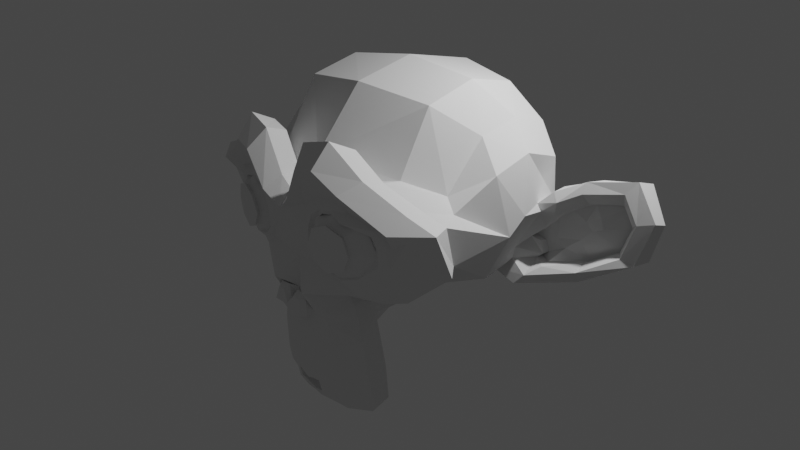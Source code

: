 # Source: untitled.blend  (saved by Blender 2.93.21; exported with 4.5.12 LTS)
import bpy
from mathutils import Matrix  # noqa: F401  (used for matrix-valued properties, if any)

bpy.ops.wm.read_factory_settings(use_empty=True)
scene = bpy.context.scene
scene.name = 'Scene'

# ---- collections
col_collection = bpy.data.collections.new('Collection'); scene.collection.children.link(col_collection)

# ---- world
world_world = bpy.data.worlds.new('World'); scene.world = world_world
world_world.use_nodes = True; world_world.node_tree.nodes.clear()
_N = world_world.node_tree.nodes; _L = world_world.node_tree.links
n0 = _N.new('ShaderNodeOutputWorld'); n0.name = 'World Output'; n0.location = (300, 300)
n1 = _N.new('ShaderNodeBackground'); n1.name = 'Background'; n1.location = (10, 300)
n1.inputs[0].default_value = (0.05088, 0.05088, 0.05088, 1.0)
_L.new(n1.outputs[0], n0.inputs[0])
n0.is_active_output = True
world_world.color = (0.05088, 0.05088, 0.05088)
world_world.use_sun_shadow = False
world_world.sun_shadow_jitter_overblur = 0.0

# ---- cameras
cam_camera = bpy.data.cameras.new('Camera')
cam_camera.sensor_fit = 'VERTICAL'
cam_camera.clip_end = 100.0
cam_camera.sensor_width = 64.0
cam_camera.sensor_height = 36.0
cam_camera.ortho_scale = 7.314

# ---- lights
light_light = bpy.data.lights.new('Light', 'POINT')
light_light.transmission_factor = 0.0
light_light.energy = 1000.0
light_light.shadow_soft_size = 0.1
light_light.shadow_maximum_resolution = 0.006
light_light.use_absolute_resolution = True

# ---- meshes
me_silhouette_001 = bpy.data.meshes.new('silhouette.001')
me_silhouette_001.from_pydata([(-0.4006, 0.392, 0.8099), (0.2497, -0.2563, -1.036)], [], [])
_uv = me_silhouette_001.uv_layers.new(name='UVMap')
_uv.uv.foreach_set('vector', [])
me_silhouette_001.use_remesh_fix_poles = True
me_silhouette_001.use_remesh_preserve_attributes = False
me_silhouette_001.update()
me_suzanne = bpy.data.meshes.new('Suzanne')
me_suzanne.from_pydata([(0.4375, -0.7656, 0.1641), (-0.4375, -0.7656, 0.1641), (0.5, -0.6875, 0.09375), (-0.5, -0.6875, 0.09375), (0.5469, -0.5781, 0.05469), (-0.5469, -0.5781, 0.05469), (0.3516, -0.6172, -0.02344), (-0.3516, -0.6172, -0.02344), (0.3516, -0.7188, 0.03125), (-0.3516, -0.7188, 0.03125), (0.3516, -0.7812, 0.1328), (-0.3516, -0.7812, 0.1328), (0.2734, -0.7969, 0.1641), (-0.2734, -0.7969, 0.1641), (0.2031, -0.7422, 0.09375), (-0.2031, -0.7422, 0.09375), (0.1562, -0.6484, 0.05469), (-0.1562, -0.6484, 0.05469), (0.07812, -0.6562, 0.2422), (-0.07812, -0.6562, 0.2422), (0.1406, -0.7422, 0.2422), (-0.1406, -0.7422, 0.2422), (0.2422, -0.7969, 0.2422), (-0.2422, -0.7969, 0.2422), (0.2734, -0.7969, 0.3281), (-0.2734, -0.7969, 0.3281), (0.2031, -0.7422, 0.3906), (-0.2031, -0.7422, 0.3906), (0.1562, -0.6484, 0.4375), (-0.1562, -0.6484, 0.4375), (0.3516, -0.6172, 0.5156), (-0.3516, -0.6172, 0.5156), (0.3516, -0.7188, 0.4531), (-0.3516, -0.7188, 0.4531), (0.3516, -0.7812, 0.3594), (-0.3516, -0.7812, 0.3594), (0.4375, -0.7656, 0.3281), (-0.4375, -0.7656, 0.3281), (0.5, -0.6875, 0.3906), (-0.5, -0.6875, 0.3906), (0.5469, -0.5781, 0.4375), (-0.5469, -0.5781, 0.4375), (0.625, -0.5625, 0.2422), (-0.625, -0.5625, 0.2422), (0.5625, -0.6719, 0.2422), (-0.5625, -0.6719, 0.2422), (0.4688, -0.7578, 0.2422), (-0.4688, -0.7578, 0.2422), (0.4766, -0.7734, 0.2422), (-0.4766, -0.7734, 0.2422), (0.4453, -0.7812, 0.3359), (-0.4453, -0.7812, 0.3359), (0.3516, -0.8047, 0.375), (-0.3516, -0.8047, 0.375), (0.2656, -0.8203, 0.3359), (-0.2656, -0.8203, 0.3359), (0.2266, -0.8203, 0.2422), (-0.2266, -0.8203, 0.2422), (0.2656, -0.8203, 0.1562), (-0.2656, -0.8203, 0.1562), (0.3516, -0.8281, 0.2422), (-0.3516, -0.8281, 0.2422), (0.3516, -0.8047, 0.1172), (-0.3516, -0.8047, 0.1172), (0.4453, -0.7812, 0.1562), (-0.4453, -0.7812, 0.1562), (0.0, -0.7422, 0.4297), (0.0, -0.8203, 0.3516), (0.0, -0.7344, -0.6797), (0.0, -0.7812, -0.3203), (0.0, -0.7969, -0.1875), (0.0, -0.7188, -0.7734), (0.0, -0.6016, 0.4062), (0.0, -0.5703, 0.5703), (0.0, 0.5469, 0.8984), (0.0, 0.8516, 0.5625), (0.0, 0.8281, 0.07031), (0.0, 0.3516, -0.3828), (0.2031, -0.5625, -0.1875), (-0.2031, -0.5625, -0.1875), (0.3125, -0.5703, -0.4375), (-0.3125, -0.5703, -0.4375), (0.3516, -0.5703, -0.6953), (-0.3516, -0.5703, -0.6953), (0.3672, -0.5312, -0.8906), (-0.3672, -0.5312, -0.8906), (0.3281, -0.5234, -0.9453), (-0.3281, -0.5234, -0.9453), (0.1797, -0.5547, -0.9688), (-0.1797, -0.5547, -0.9688), (0.0, -0.5781, -0.9844), (0.4375, -0.5312, -0.1406), (-0.4375, -0.5312, -0.1406), (0.6328, -0.5391, -0.03906), (-0.6328, -0.5391, -0.03906), (0.8281, -0.4453, 0.1484), (-0.8281, -0.4453, 0.1484), (0.8594, -0.5938, 0.4297), (-0.8594, -0.5938, 0.4297), (0.7109, -0.625, 0.4844), (-0.7109, -0.625, 0.4844), (0.4922, -0.6875, 0.6016), (-0.4922, -0.6875, 0.6016), (0.3203, -0.7344, 0.7578), (-0.3203, -0.7344, 0.7578), (0.1562, -0.7578, 0.7188), (-0.1562, -0.7578, 0.7188), (0.0625, -0.75, 0.4922), (-0.0625, -0.75, 0.4922), (0.1641, -0.7734, 0.4141), (-0.1641, -0.7734, 0.4141), (0.125, -0.7656, 0.3047), (-0.125, -0.7656, 0.3047), (0.2031, -0.7422, 0.09375), (-0.2031, -0.7422, 0.09375), (0.375, -0.7031, 0.01562), (-0.375, -0.7031, 0.01562), (0.4922, -0.6719, 0.0625), (-0.4922, -0.6719, 0.0625), (0.625, -0.6484, 0.1875), (-0.625, -0.6484, 0.1875), (0.6406, -0.6484, 0.2969), (-0.6406, -0.6484, 0.2969), (0.6016, -0.6641, 0.375), (-0.6016, -0.6641, 0.375), (0.4297, -0.7188, 0.4375), (-0.4297, -0.7188, 0.4375), (0.25, -0.7578, 0.4688), (-0.25, -0.7578, 0.4688), (0.0, -0.7344, -0.7656), (0.1094, -0.7344, -0.7188), (-0.1094, -0.7344, -0.7188), (0.1172, -0.7109, -0.8359), (-0.1172, -0.7109, -0.8359), (0.0625, -0.6953, -0.8828), (-0.0625, -0.6953, -0.8828), (0.0, -0.6875, -0.8906), (0.0, -0.75, -0.1953), (0.0, -0.7422, -0.1406), (0.1016, -0.7422, -0.1484), (-0.1016, -0.7422, -0.1484), (0.125, -0.75, -0.2266), (-0.125, -0.75, -0.2266), (0.08594, -0.7422, -0.2891), (-0.08594, -0.7422, -0.2891), (0.3984, -0.6719, -0.04688), (-0.3984, -0.6719, -0.04688), (0.6172, -0.625, 0.05469), (-0.6172, -0.625, 0.05469), (0.7266, -0.6016, 0.2031), (-0.7266, -0.6016, 0.2031), (0.7422, -0.6562, 0.375), (-0.7422, -0.6562, 0.375), (0.6875, -0.7266, 0.4141), (-0.6875, -0.7266, 0.4141), (0.4375, -0.7969, 0.5469), (-0.4375, -0.7969, 0.5469), (0.3125, -0.8359, 0.6406), (-0.3125, -0.8359, 0.6406), (0.2031, -0.8516, 0.6172), (-0.2031, -0.8516, 0.6172), (0.1016, -0.8438, 0.4297), (-0.1016, -0.8438, 0.4297), (0.125, -0.8125, -0.1016), (-0.125, -0.8125, -0.1016), (0.2109, -0.7109, -0.4453), (-0.2109, -0.7109, -0.4453), (0.25, -0.6875, -0.7031), (-0.25, -0.6875, -0.7031), (0.2656, -0.6641, -0.8203), (-0.2656, -0.6641, -0.8203), (0.2344, -0.6328, -0.9141), (-0.2344, -0.6328, -0.9141), (0.1641, -0.6328, -0.9297), (-0.1641, -0.6328, -0.9297), (0.0, -0.6406, -0.9453), (0.0, -0.7266, 0.04688), (0.0, -0.7656, 0.2109), (0.3281, -0.7422, 0.4766), (-0.3281, -0.7422, 0.4766), (0.1641, -0.75, 0.1406), (-0.1641, -0.75, 0.1406), (0.1328, -0.7578, 0.2109), (-0.1328, -0.7578, 0.2109), (0.1172, -0.7344, -0.6875), (-0.1172, -0.7344, -0.6875), (0.07812, -0.75, -0.4453), (-0.07812, -0.75, -0.4453), (0.0, -0.75, -0.4453), (0.0, -0.7422, -0.3281), (0.09375, -0.7812, -0.2734), (-0.09375, -0.7812, -0.2734), (0.1328, -0.7969, -0.2266), (-0.1328, -0.7969, -0.2266), (0.1094, -0.7812, -0.1328), (-0.1094, -0.7812, -0.1328), (0.03906, -0.7812, -0.125), (-0.03906, -0.7812, -0.125), (0.0, -0.8281, -0.2031), (0.04688, -0.8125, -0.1484), (-0.04688, -0.8125, -0.1484), (0.09375, -0.8125, -0.1562), (-0.09375, -0.8125, -0.1562), (0.1094, -0.8281, -0.2266), (-0.1094, -0.8281, -0.2266), (0.07812, -0.8047, -0.25), (-0.07812, -0.8047, -0.25), (0.0, -0.8047, -0.2891), (0.2578, -0.5547, -0.3125), (-0.2578, -0.5547, -0.3125), (0.1641, -0.7109, -0.2422), (-0.1641, -0.7109, -0.2422), (0.1797, -0.7109, -0.3125), (-0.1797, -0.7109, -0.3125), (0.2344, -0.5547, -0.25), (-0.2344, -0.5547, -0.25), (0.0, -0.6875, -0.875), (0.04688, -0.6875, -0.8672), (-0.04688, -0.6875, -0.8672), (0.09375, -0.7109, -0.8203), (-0.09375, -0.7109, -0.8203), (0.09375, -0.7266, -0.7422), (-0.09375, -0.7266, -0.7422), (0.0, -0.6562, -0.7812), (0.09375, -0.6641, -0.75), (-0.09375, -0.6641, -0.75), (0.09375, -0.6406, -0.8125), (-0.09375, -0.6406, -0.8125), (0.04688, -0.6328, -0.8516), (-0.04688, -0.6328, -0.8516), (0.0, -0.6328, -0.8594), (0.1719, -0.7812, 0.2188), (-0.1719, -0.7812, 0.2188), (0.1875, -0.7734, 0.1562), (-0.1875, -0.7734, 0.1562), (0.3359, -0.7578, 0.4297), (-0.3359, -0.7578, 0.4297), (0.2734, -0.7734, 0.4219), (-0.2734, -0.7734, 0.4219), (0.4219, -0.7734, 0.3984), (-0.4219, -0.7734, 0.3984), (0.5625, -0.6953, 0.3516), (-0.5625, -0.6953, 0.3516), (0.5859, -0.6875, 0.2891), (-0.5859, -0.6875, 0.2891), (0.5781, -0.6797, 0.1953), (-0.5781, -0.6797, 0.1953), (0.4766, -0.7188, 0.1016), (-0.4766, -0.7188, 0.1016), (0.375, -0.7422, 0.0625), (-0.375, -0.7422, 0.0625), (0.2266, -0.7812, 0.1094), (-0.2266, -0.7812, 0.1094), (0.1797, -0.7812, 0.2969), (-0.1797, -0.7812, 0.2969), (0.2109, -0.7812, 0.375), (-0.2109, -0.7812, 0.375), (0.2344, -0.7578, 0.3594), (-0.2344, -0.7578, 0.3594), (0.1953, -0.7578, 0.2969), (-0.1953, -0.7578, 0.2969), (0.2422, -0.7578, 0.125), (-0.2422, -0.7578, 0.125), (0.375, -0.7266, 0.08594), (-0.375, -0.7266, 0.08594), (0.4609, -0.7031, 0.1172), (-0.4609, -0.7031, 0.1172), (0.5469, -0.6719, 0.2109), (-0.5469, -0.6719, 0.2109), (0.5547, -0.6719, 0.2812), (-0.5547, -0.6719, 0.2812), (0.5312, -0.6797, 0.3359), (-0.5312, -0.6797, 0.3359), (0.4141, -0.75, 0.3906), (-0.4141, -0.75, 0.3906), (0.2812, -0.7656, 0.3984), (-0.2812, -0.7656, 0.3984), (0.3359, -0.75, 0.4062), (-0.3359, -0.75, 0.4062), (0.2031, -0.75, 0.1719), (-0.2031, -0.75, 0.1719), (0.1953, -0.75, 0.2266), (-0.1953, -0.75, 0.2266), (0.1094, -0.6094, 0.4609), (-0.1094, -0.6094, 0.4609), (0.1953, -0.6172, 0.6641), (-0.1953, -0.6172, 0.6641), (0.3359, -0.5938, 0.6875), (-0.3359, -0.5938, 0.6875), (0.4844, -0.5547, 0.5547), (-0.4844, -0.5547, 0.5547), (0.6797, -0.4922, 0.4531), (-0.6797, -0.4922, 0.4531), (0.7969, -0.4609, 0.4062), (-0.7969, -0.4609, 0.4062), (0.7734, -0.375, 0.1641), (-0.7734, -0.375, 0.1641), (0.6016, -0.4141, 0.0), (-0.6016, -0.4141, 0.0), (0.4375, -0.4688, -0.09375), (-0.4375, -0.4688, -0.09375), (0.0, -0.2891, 0.8984), (0.0, 0.07812, 0.9844), (0.0, 0.6719, -0.1953), (0.0, -0.1875, -0.4609), (0.0, -0.4609, -0.9766), (0.0, -0.3438, -0.8047), (0.0, -0.3203, -0.5703), (0.0, -0.2812, -0.4844), (0.8516, -0.05469, 0.2344), (-0.8516, -0.05469, 0.2344), (0.8594, 0.04688, 0.3203), (-0.8594, 0.04688, 0.3203), (0.7734, 0.4375, 0.2656), (-0.7734, 0.4375, 0.2656), (0.4609, 0.7031, 0.4375), (-0.4609, 0.7031, 0.4375), (0.7344, -0.07031, -0.04688), (-0.7344, -0.07031, -0.04688), (0.5938, 0.1641, -0.125), (-0.5938, 0.1641, -0.125), (0.6406, 0.4297, -0.007812), (-0.6406, 0.4297, -0.007812), (0.3359, 0.6641, 0.05469), (-0.3359, 0.6641, 0.05469), (0.2344, -0.4062, -0.3516), (-0.2344, -0.4062, -0.3516), (0.1797, -0.2578, -0.4141), (-0.1797, -0.2578, -0.4141), (0.2891, -0.3828, -0.7109), (-0.2891, -0.3828, -0.7109), (0.25, -0.3906, -0.5), (-0.25, -0.3906, -0.5), (0.3281, -0.3984, -0.9141), (-0.3281, -0.3984, -0.9141), (0.1406, -0.3672, -0.7578), (-0.1406, -0.3672, -0.7578), (0.125, -0.3594, -0.5391), (-0.125, -0.3594, -0.5391), (0.1641, -0.4375, -0.9453), (-0.1641, -0.4375, -0.9453), (0.2188, -0.4297, -0.2812), (-0.2188, -0.4297, -0.2812), (0.2109, -0.4688, -0.2266), (-0.2109, -0.4688, -0.2266), (0.2031, -0.5, -0.1719), (-0.2031, -0.5, -0.1719), (0.2109, -0.1641, -0.3906), (-0.2109, -0.1641, -0.3906), (0.2969, 0.2656, -0.3125), (-0.2969, 0.2656, -0.3125), (0.3438, 0.5391, -0.1484), (-0.3438, 0.5391, -0.1484), (0.4531, 0.3828, 0.8672), (-0.4531, 0.3828, 0.8672), (0.4531, 0.07031, 0.9297), (-0.4531, 0.07031, 0.9297), (0.4531, -0.2344, 0.8516), (-0.4531, -0.2344, 0.8516), (0.4609, -0.4297, 0.5234), (-0.4609, -0.4297, 0.5234), (0.7266, -0.3359, 0.4062), (-0.7266, -0.3359, 0.4062), (0.6328, -0.2812, 0.4531), (-0.6328, -0.2812, 0.4531), (0.6406, -0.05469, 0.7031), (-0.6406, -0.05469, 0.7031), (0.7969, -0.125, 0.5625), (-0.7969, -0.125, 0.5625), (0.7969, 0.1172, 0.6172), (-0.7969, 0.1172, 0.6172), (0.6406, 0.1953, 0.75), (-0.6406, 0.1953, 0.75), (0.6406, 0.4453, 0.6797), (-0.6406, 0.4453, 0.6797), (0.7969, 0.3594, 0.5391), (-0.7969, 0.3594, 0.5391), (0.6172, 0.5859, 0.3281), (-0.6172, 0.5859, 0.3281), (0.4844, 0.5469, 0.02344), (-0.4844, 0.5469, 0.02344), (0.8203, 0.2031, 0.3281), (-0.8203, 0.2031, 0.3281), (0.4062, -0.1484, -0.1719), (-0.4062, -0.1484, -0.1719), (0.4297, 0.2109, -0.1953), (-0.4297, 0.2109, -0.1953), (0.8906, 0.2344, 0.4062), (-0.8906, 0.2344, 0.4062), (0.7734, 0.125, -0.1406), (-0.7734, 0.125, -0.1406), (1.039, 0.3281, -0.1016), (-1.039, 0.3281, -0.1016), (1.281, 0.4297, 0.05469), (-1.281, 0.4297, 0.05469), (1.352, 0.4219, 0.3203), (-1.352, 0.4219, 0.3203), (1.234, 0.4219, 0.5078), (-1.234, 0.4219, 0.5078), (1.023, 0.3125, 0.4766), (-1.023, 0.3125, 0.4766), (1.016, 0.2891, 0.4141), (-1.016, 0.2891, 0.4141), (1.188, 0.3906, 0.4375), (-1.188, 0.3906, 0.4375), (1.266, 0.4062, 0.2891), (-1.266, 0.4062, 0.2891), (1.211, 0.4062, 0.07812), (-1.211, 0.4062, 0.07812), (1.031, 0.3047, -0.03906), (-1.031, 0.3047, -0.03906), (0.8281, 0.1328, -0.07031), (-0.8281, 0.1328, -0.07031), (0.9219, 0.2188, 0.3594), (-0.9219, 0.2188, 0.3594), (0.9453, 0.2891, 0.3047), (-0.9453, 0.2891, 0.3047), (0.8828, 0.2109, -0.02344), (-0.8828, 0.2109, -0.02344), (1.039, 0.3672, 0.0), (-1.039, 0.3672, 0.0), (1.188, 0.4453, 0.09375), (-1.188, 0.4453, 0.09375), (1.234, 0.4453, 0.25), (-1.234, 0.4453, 0.25), (1.172, 0.4375, 0.3594), (-1.172, 0.4375, 0.3594), (1.023, 0.3594, 0.3438), (-1.023, 0.3594, 0.3438), (0.8438, 0.2109, 0.2891), (-0.8438, 0.2109, 0.2891), (0.8359, 0.2734, 0.1719), (-0.8359, 0.2734, 0.1719), (0.7578, 0.2734, 0.09375), (-0.7578, 0.2734, 0.09375), (0.8203, 0.2734, 0.08594), (-0.8203, 0.2734, 0.08594), (0.8438, 0.2734, 0.01562), (-0.8438, 0.2734, 0.01562), (0.8125, 0.2734, -0.01562), (-0.8125, 0.2734, -0.01562), (0.7266, 0.07031, 0.0), (-0.7266, 0.07031, 0.0), (0.7188, 0.1719, -0.02344), (-0.7188, 0.1719, -0.02344), (0.7188, 0.1875, 0.03906), (-0.7188, 0.1875, 0.03906), (0.7969, 0.2109, 0.2031), (-0.7969, 0.2109, 0.2031), (0.8906, 0.2656, 0.2422), (-0.8906, 0.2656, 0.2422), (0.8906, 0.3203, 0.2344), (-0.8906, 0.3203, 0.2344), (0.8125, 0.3203, -0.01562), (-0.8125, 0.3203, -0.01562), (0.8516, 0.3203, 0.01562), (-0.8516, 0.3203, 0.01562), (0.8281, 0.3203, 0.07812), (-0.8281, 0.3203, 0.07812), (0.7656, 0.3203, 0.09375), (-0.7656, 0.3203, 0.09375), (0.8438, 0.3203, 0.1719), (-0.8438, 0.3203, 0.1719), (1.039, 0.4141, 0.3281), (-1.039, 0.4141, 0.3281), (1.188, 0.4844, 0.3438), (-1.188, 0.4844, 0.3438), (1.258, 0.4922, 0.2422), (-1.258, 0.4922, 0.2422), (1.211, 0.4844, 0.08594), (-1.211, 0.4844, 0.08594), (1.047, 0.4219, 0.0), (-1.047, 0.4219, 0.0), (0.8828, 0.2656, -0.01562), (-0.8828, 0.2656, -0.01562), (0.9531, 0.3438, 0.2891), (-0.9531, 0.3438, 0.2891), (0.8906, 0.3281, 0.1094), (-0.8906, 0.3281, 0.1094), (0.9375, 0.3359, 0.0625), (-0.9375, 0.3359, 0.0625), (1.0, 0.3672, 0.125), (-1.0, 0.3672, 0.125), (0.9609, 0.3516, 0.1719), (-0.9609, 0.3516, 0.1719), (1.016, 0.375, 0.2344), (-1.016, 0.375, 0.2344), (1.055, 0.3828, 0.1875), (-1.055, 0.3828, 0.1875), (1.109, 0.3906, 0.2109), (-1.109, 0.3906, 0.2109), (1.086, 0.3906, 0.2734), (-1.086, 0.3906, 0.2734), (1.023, 0.4844, 0.4375), (-1.023, 0.4844, 0.4375), (1.25, 0.5469, 0.4688), (-1.25, 0.5469, 0.4688), (1.367, 0.5, 0.2969), (-1.367, 0.5, 0.2969), (1.312, 0.5312, 0.05469), (-1.312, 0.5312, 0.05469), (1.039, 0.4922, -0.08594), (-1.039, 0.4922, -0.08594), (0.7891, 0.3281, -0.125), (-0.7891, 0.3281, -0.125), (0.8594, 0.3828, 0.3828), (-0.8594, 0.3828, 0.3828)], [], [(46, 0, 2, 44), (3, 1, 47, 45), (44, 2, 4, 42), (5, 3, 45, 43), (2, 8, 6, 4), (7, 9, 3, 5), (0, 10, 8, 2), (9, 11, 1, 3), (10, 12, 14, 8), (15, 13, 11, 9), (8, 14, 16, 6), (17, 15, 9, 7), (14, 20, 18, 16), (19, 21, 15, 17), (12, 22, 20, 14), (21, 23, 13, 15), (22, 24, 26, 20), (27, 25, 23, 21), (20, 26, 28, 18), (29, 27, 21, 19), (26, 32, 30, 28), (31, 33, 27, 29), (24, 34, 32, 26), (33, 35, 25, 27), (34, 36, 38, 32), (39, 37, 35, 33), (32, 38, 40, 30), (41, 39, 33, 31), (38, 44, 42, 40), (43, 45, 39, 41), (36, 46, 44, 38), (45, 47, 37, 39), (46, 36, 50, 48), (51, 37, 47, 49), (36, 34, 52, 50), (53, 35, 37, 51), (34, 24, 54, 52), (55, 25, 35, 53), (24, 22, 56, 54), (57, 23, 25, 55), (22, 12, 58, 56), (59, 13, 23, 57), (12, 10, 62, 58), (63, 11, 13, 59), (10, 0, 64, 62), (65, 1, 11, 63), (0, 46, 48, 64), (49, 47, 1, 65), (60, 64, 48), (49, 65, 61), (62, 64, 60), (61, 65, 63), (60, 58, 62), (63, 59, 61), (60, 56, 58), (59, 57, 61), (60, 54, 56), (57, 55, 61), (60, 52, 54), (55, 53, 61), (60, 50, 52), (53, 51, 61), (60, 48, 50), (51, 49, 61), (88, 173, 175, 90), (175, 174, 89, 90), (86, 171, 173, 88), (174, 172, 87, 89), (84, 169, 171, 86), (172, 170, 85, 87), (82, 167, 169, 84), (170, 168, 83, 85), (80, 165, 167, 82), (168, 166, 81, 83), (78, 91, 145, 163), (146, 92, 79, 164), (91, 93, 147, 145), (148, 94, 92, 146), (93, 95, 149, 147), (150, 96, 94, 148), (95, 97, 151, 149), (152, 98, 96, 150), (97, 99, 153, 151), (154, 100, 98, 152), (99, 101, 155, 153), (156, 102, 100, 154), (101, 103, 157, 155), (158, 104, 102, 156), (103, 105, 159, 157), (160, 106, 104, 158), (105, 107, 161, 159), (162, 108, 106, 160), (107, 66, 67, 161), (67, 66, 108, 162), (109, 127, 159, 161), (160, 128, 110, 162), (127, 178, 157, 159), (158, 179, 128, 160), (125, 155, 157, 178), (158, 156, 126, 179), (123, 153, 155, 125), (156, 154, 124, 126), (121, 151, 153, 123), (154, 152, 122, 124), (119, 149, 151, 121), (152, 150, 120, 122), (117, 147, 149, 119), (150, 148, 118, 120), (115, 145, 147, 117), (148, 146, 116, 118), (113, 163, 145, 115), (146, 164, 114, 116), (113, 180, 176, 163), (176, 181, 114, 164), (109, 161, 67, 111), (67, 162, 110, 112), (111, 67, 177, 182), (177, 67, 112, 183), (176, 180, 182, 177), (183, 181, 176, 177), (134, 136, 175, 173), (175, 136, 135, 174), (132, 134, 173, 171), (174, 135, 133, 172), (130, 132, 171, 169), (172, 133, 131, 170), (165, 186, 184, 167), (185, 187, 166, 168), (130, 169, 167, 184), (168, 170, 131, 185), (143, 189, 188, 186), (188, 189, 144, 187), (184, 186, 188, 68), (188, 187, 185, 68), (129, 130, 184, 68), (185, 131, 129, 68), (141, 192, 190, 143), (191, 193, 142, 144), (139, 194, 192, 141), (193, 195, 140, 142), (138, 196, 194, 139), (195, 197, 138, 140), (137, 70, 196, 138), (197, 70, 137, 138), (189, 143, 190, 69), (191, 144, 189, 69), (69, 190, 205, 207), (206, 191, 69, 207), (70, 198, 199, 196), (200, 198, 70, 197), (196, 199, 201, 194), (202, 200, 197, 195), (194, 201, 203, 192), (204, 202, 195, 193), (192, 203, 205, 190), (206, 204, 193, 191), (198, 203, 201, 199), (202, 204, 198, 200), (198, 207, 205, 203), (206, 207, 198, 204), (138, 139, 163, 176), (164, 140, 138, 176), (139, 141, 210, 163), (211, 142, 140, 164), (141, 143, 212, 210), (213, 144, 142, 211), (143, 186, 165, 212), (166, 187, 144, 213), (80, 208, 212, 165), (213, 209, 81, 166), (208, 214, 210, 212), (211, 215, 209, 213), (78, 163, 210, 214), (211, 164, 79, 215), (130, 129, 71, 221), (71, 129, 131, 222), (132, 130, 221, 219), (222, 131, 133, 220), (134, 132, 219, 217), (220, 133, 135, 218), (136, 134, 217, 216), (218, 135, 136, 216), (216, 217, 228, 230), (229, 218, 216, 230), (217, 219, 226, 228), (227, 220, 218, 229), (219, 221, 224, 226), (225, 222, 220, 227), (221, 71, 223, 224), (223, 71, 222, 225), (223, 230, 228, 224), (229, 230, 223, 225), (224, 228, 226), (227, 229, 225), (182, 180, 233, 231), (234, 181, 183, 232), (111, 182, 231, 253), (232, 183, 112, 254), (109, 111, 253, 255), (254, 112, 110, 256), (180, 113, 251, 233), (252, 114, 181, 234), (113, 115, 249, 251), (250, 116, 114, 252), (115, 117, 247, 249), (248, 118, 116, 250), (117, 119, 245, 247), (246, 120, 118, 248), (119, 121, 243, 245), (244, 122, 120, 246), (121, 123, 241, 243), (242, 124, 122, 244), (123, 125, 239, 241), (240, 126, 124, 242), (125, 178, 235, 239), (236, 179, 126, 240), (178, 127, 237, 235), (238, 128, 179, 236), (127, 109, 255, 237), (256, 110, 128, 238), (237, 255, 257, 275), (258, 256, 238, 276), (235, 237, 275, 277), (276, 238, 236, 278), (239, 235, 277, 273), (278, 236, 240, 274), (241, 239, 273, 271), (274, 240, 242, 272), (243, 241, 271, 269), (272, 242, 244, 270), (245, 243, 269, 267), (270, 244, 246, 268), (247, 245, 267, 265), (268, 246, 248, 266), (249, 247, 265, 263), (266, 248, 250, 264), (251, 249, 263, 261), (264, 250, 252, 262), (233, 251, 261, 279), (262, 252, 234, 280), (255, 253, 259, 257), (260, 254, 256, 258), (253, 231, 281, 259), (282, 232, 254, 260), (231, 233, 279, 281), (280, 234, 232, 282), (66, 107, 283, 72), (284, 108, 66, 72), (107, 105, 285, 283), (286, 106, 108, 284), (105, 103, 287, 285), (288, 104, 106, 286), (103, 101, 289, 287), (290, 102, 104, 288), (101, 99, 291, 289), (292, 100, 102, 290), (99, 97, 293, 291), (294, 98, 100, 292), (97, 95, 295, 293), (296, 96, 98, 294), (95, 93, 297, 295), (298, 94, 96, 296), (93, 91, 299, 297), (300, 92, 94, 298), (307, 308, 327, 337), (328, 308, 307, 338), (306, 307, 337, 335), (338, 307, 306, 336), (305, 306, 335, 339), (336, 306, 305, 340), (88, 90, 305, 339), (305, 90, 89, 340), (86, 88, 339, 333), (340, 89, 87, 334), (84, 86, 333, 329), (334, 87, 85, 330), (82, 84, 329, 331), (330, 85, 83, 332), (329, 335, 337, 331), (338, 336, 330, 332), (329, 333, 339, 335), (340, 334, 330, 336), (325, 331, 337, 327), (338, 332, 326, 328), (80, 82, 331, 325), (332, 83, 81, 326), (208, 341, 343, 214), (344, 342, 209, 215), (80, 325, 341, 208), (342, 326, 81, 209), (78, 214, 343, 345), (344, 215, 79, 346), (78, 345, 299, 91), (300, 346, 79, 92), (76, 323, 351, 303), (352, 324, 76, 303), (303, 351, 349, 77), (350, 352, 303, 77), (77, 349, 347, 304), (348, 350, 77, 304), (304, 347, 327, 308), (328, 348, 304, 308), (325, 327, 347, 341), (348, 328, 326, 342), (295, 297, 317, 309), (318, 298, 296, 310), (75, 315, 323, 76), (324, 316, 75, 76), (301, 357, 355, 302), (356, 358, 301, 302), (302, 355, 353, 74), (354, 356, 302, 74), (74, 353, 315, 75), (316, 354, 74, 75), (291, 293, 361, 363), (362, 294, 292, 364), (363, 361, 367, 365), (368, 362, 364, 366), (365, 367, 369, 371), (370, 368, 366, 372), (371, 369, 375, 373), (376, 370, 372, 374), (313, 377, 373, 375), (374, 378, 314, 376), (315, 353, 373, 377), (374, 354, 316, 378), (353, 355, 371, 373), (372, 356, 354, 374), (355, 357, 365, 371), (366, 358, 356, 372), (357, 359, 363, 365), (364, 360, 358, 366), (289, 291, 363, 359), (364, 292, 290, 360), (73, 359, 357, 301), (358, 360, 73, 301), (283, 285, 287, 289), (288, 286, 284, 290), (283, 289, 359, 73), (360, 290, 284, 73), (72, 283, 73), (73, 284, 72), (293, 295, 309, 361), (310, 296, 294, 362), (309, 311, 367, 361), (368, 312, 310, 362), (311, 381, 369, 367), (370, 382, 312, 368), (313, 375, 369, 381), (370, 376, 314, 382), (347, 349, 385, 383), (386, 350, 348, 384), (317, 383, 385, 319), (386, 384, 318, 320), (297, 299, 383, 317), (384, 300, 298, 318), (299, 343, 341, 383), (342, 344, 300, 384), (341, 347, 383), (384, 348, 342), (299, 345, 343), (344, 346, 300), (313, 321, 379, 377), (380, 322, 314, 378), (315, 377, 379, 323), (380, 378, 316, 324), (319, 385, 379, 321), (380, 386, 320, 322), (349, 351, 379, 385), (380, 352, 350, 386), (323, 379, 351), (352, 380, 324), (399, 387, 413, 401), (414, 388, 400, 402), (399, 401, 403, 397), (404, 402, 400, 398), (397, 403, 405, 395), (406, 404, 398, 396), (395, 405, 407, 393), (408, 406, 396, 394), (393, 407, 409, 391), (410, 408, 394, 392), (391, 409, 411, 389), (412, 410, 392, 390), (409, 419, 417, 411), (418, 420, 410, 412), (407, 421, 419, 409), (420, 422, 408, 410), (405, 423, 421, 407), (422, 424, 406, 408), (403, 425, 423, 405), (424, 426, 404, 406), (401, 427, 425, 403), (426, 428, 402, 404), (401, 413, 415, 427), (416, 414, 402, 428), (317, 319, 443, 441), (444, 320, 318, 442), (319, 389, 411, 443), (412, 390, 320, 444), (309, 317, 441, 311), (442, 318, 310, 312), (381, 429, 413, 387), (414, 430, 382, 388), (411, 417, 439, 443), (440, 418, 412, 444), (437, 445, 443, 439), (444, 446, 438, 440), (433, 445, 437, 435), (438, 446, 434, 436), (431, 447, 445, 433), (446, 448, 432, 434), (429, 447, 431, 449), (432, 448, 430, 450), (413, 429, 449, 415), (450, 430, 414, 416), (311, 447, 429, 381), (430, 448, 312, 382), (311, 441, 445, 447), (446, 442, 312, 448), (441, 443, 445), (446, 444, 442), (415, 449, 451, 475), (452, 450, 416, 476), (449, 431, 461, 451), (462, 432, 450, 452), (431, 433, 459, 461), (460, 434, 432, 462), (433, 435, 457, 459), (458, 436, 434, 460), (435, 437, 455, 457), (456, 438, 436, 458), (437, 439, 453, 455), (454, 440, 438, 456), (439, 417, 473, 453), (474, 418, 440, 454), (427, 415, 475, 463), (476, 416, 428, 464), (425, 427, 463, 465), (464, 428, 426, 466), (423, 425, 465, 467), (466, 426, 424, 468), (421, 423, 467, 469), (468, 424, 422, 470), (419, 421, 469, 471), (470, 422, 420, 472), (417, 419, 471, 473), (472, 420, 418, 474), (457, 455, 479, 477), (480, 456, 458, 478), (477, 479, 481, 483), (482, 480, 478, 484), (483, 481, 487, 485), (488, 482, 484, 486), (485, 487, 489, 491), (490, 488, 486, 492), (463, 475, 485, 491), (486, 476, 464, 492), (451, 483, 485, 475), (486, 484, 452, 476), (451, 461, 477, 483), (478, 462, 452, 484), (457, 477, 461, 459), (462, 478, 458, 460), (453, 473, 479, 455), (480, 474, 454, 456), (471, 481, 479, 473), (480, 482, 472, 474), (469, 487, 481, 471), (482, 488, 470, 472), (467, 489, 487, 469), (488, 490, 468, 470), (465, 491, 489, 467), (490, 492, 466, 468), (463, 491, 465), (466, 492, 464), (391, 389, 503, 501), (504, 390, 392, 502), (393, 391, 501, 499), (502, 392, 394, 500), (395, 393, 499, 497), (500, 394, 396, 498), (397, 395, 497, 495), (498, 396, 398, 496), (399, 397, 495, 493), (496, 398, 400, 494), (387, 399, 493, 505), (494, 400, 388, 506), (493, 501, 503, 505), (504, 502, 494, 506), (493, 495, 499, 501), (500, 496, 494, 502), (495, 497, 499), (500, 498, 496), (313, 381, 387, 505), (388, 382, 314, 506), (313, 505, 503, 321), (504, 506, 314, 322), (319, 321, 503, 389), (504, 322, 320, 390)])
_uv = me_suzanne.uv_layers.new(name='UVMap')
_uv.uv.foreach_set('vector', [0.891, 0.5901, 0.8706, 0.5896, 0.8601, 0.5601, 0.9046, 0.5594, 0.8562, 0.8505, 0.8681, 0.8215, 0.8884, 0.822, 0.9006, 0.8532, 0.9046, 0.5594, 0.8601, 0.5601, 0.853, 0.5216, 0.9202, 0.5245, 0.8475, 0.8887, 0.8562, 0.8505, 0.9006, 0.8532, 0.9147, 0.8887, 0.8601, 0.5601, 0.8289, 0.5908, 0.7985, 0.5695, 0.853, 0.5216, 0.7951, 0.8384, 0.8264, 0.8185, 0.8562, 0.8505, 0.8475, 0.8887, 0.8706, 0.5896, 0.8544, 0.6048, 0.8289, 0.5908, 0.8601, 0.5601, 0.8264, 0.8185, 0.8525, 0.8057, 0.8681, 0.8215, 0.8562, 0.8505, 0.8544, 0.6048, 0.8541, 0.6255, 0.8282, 0.6334, 0.8289, 0.5908, 0.8276, 0.776, 0.8532, 0.785, 0.8525, 0.8057, 0.8264, 0.8185, 0.8289, 0.5908, 0.8282, 0.6334, 0.791, 0.6454, 0.7985, 0.5695, 0.791, 0.7622, 0.8276, 0.776, 0.8264, 0.8185, 0.7951, 0.8384, 0.8282, 0.6334, 0.8552, 0.6685, 0.8424, 0.7025, 0.791, 0.6454, 0.8448, 0.7075, 0.8561, 0.742, 0.8276, 0.776, 0.791, 0.7622, 0.8541, 0.6255, 0.8675, 0.6423, 0.8552, 0.6685, 0.8282, 0.6334, 0.8561, 0.742, 0.8673, 0.7688, 0.8532, 0.785, 0.8276, 0.776, 0.8675, 0.6423, 0.8905, 0.6419, 0.9004, 0.667, 0.8552, 0.6685, 0.9012, 0.7456, 0.8902, 0.7702, 0.8673, 0.7688, 0.8561, 0.742, 0.8552, 0.6685, 0.9004, 0.667, 0.9189, 0.6997, 0.8424, 0.7025, 0.9212, 0.7137, 0.9012, 0.7456, 0.8561, 0.742, 0.8448, 0.7075, 0.9004, 0.667, 0.9319, 0.6368, 0.9684, 0.6453, 0.9189, 0.6997, 0.9682, 0.7702, 0.9314, 0.7771, 0.9012, 0.7456, 0.9212, 0.7137, 0.8905, 0.6419, 0.9059, 0.6279, 0.9319, 0.6368, 0.9004, 0.667, 0.9314, 0.7771, 0.905, 0.7849, 0.8902, 0.7702, 0.9012, 0.7456, 0.9059, 0.6279, 0.9062, 0.6057, 0.9337, 0.593, 0.9319, 0.6368, 0.9312, 0.8209, 0.9044, 0.807, 0.905, 0.7849, 0.9314, 0.7771, 0.9319, 0.6368, 0.9337, 0.593, 0.9684, 0.5738, 0.9684, 0.6453, 0.965, 0.8417, 0.9312, 0.8209, 0.9314, 0.7771, 0.9682, 0.7702, 0.9337, 0.593, 0.9046, 0.5594, 0.9202, 0.5245, 0.9684, 0.5738, 0.9147, 0.8887, 0.9006, 0.8532, 0.9312, 0.8209, 0.965, 0.8417, 0.9062, 0.6057, 0.891, 0.5901, 0.9046, 0.5594, 0.9337, 0.593, 0.9006, 0.8532, 0.8884, 0.822, 0.9044, 0.807, 0.9312, 0.8209, 0.891, 0.5901, 0.9062, 0.6057, 0.9024, 0.6079, 0.8896, 0.5933, 0.9006, 0.8047, 0.9044, 0.807, 0.8884, 0.822, 0.8872, 0.8187, 0.9062, 0.6057, 0.9059, 0.6279, 0.8998, 0.6263, 0.9024, 0.6079, 0.8988, 0.7862, 0.905, 0.7849, 0.9044, 0.807, 0.9006, 0.8047, 0.9059, 0.6279, 0.8905, 0.6419, 0.8878, 0.6365, 0.8998, 0.6263, 0.8874, 0.7754, 0.8902, 0.7702, 0.905, 0.7849, 0.8988, 0.7862, 0.8905, 0.6419, 0.8675, 0.6423, 0.8709, 0.6352, 0.8878, 0.6365, 0.8704, 0.776, 0.8673, 0.7688, 0.8902, 0.7702, 0.8874, 0.7754, 0.8675, 0.6423, 0.8541, 0.6255, 0.8599, 0.6239, 0.8709, 0.6352, 0.8589, 0.7868, 0.8532, 0.785, 0.8673, 0.7688, 0.8704, 0.776, 0.8541, 0.6255, 0.8544, 0.6048, 0.8597, 0.6082, 0.8599, 0.6239, 0.8579, 0.8025, 0.8525, 0.8057, 0.8532, 0.785, 0.8589, 0.7868, 0.8544, 0.6048, 0.8706, 0.5896, 0.8717, 0.594, 0.8597, 0.6082, 0.8693, 0.8172, 0.8681, 0.8215, 0.8525, 0.8057, 0.8579, 0.8025, 0.8706, 0.5896, 0.891, 0.5901, 0.8896, 0.5933, 0.8717, 0.594, 0.8872, 0.8187, 0.8884, 0.822, 0.8681, 0.8215, 0.8693, 0.8172, 0.8794, 0.6165, 0.8717, 0.594, 0.8896, 0.5933, 0.8872, 0.8187, 0.8693, 0.8172, 0.878, 0.7951, 0.8597, 0.6082, 0.8717, 0.594, 0.8794, 0.6165, 0.878, 0.7951, 0.8693, 0.8172, 0.8579, 0.8025, 0.8794, 0.6165, 0.8599, 0.6239, 0.8597, 0.6082, 0.8579, 0.8025, 0.8589, 0.7868, 0.878, 0.7951, 0.8794, 0.6165, 0.8709, 0.6352, 0.8599, 0.6239, 0.8589, 0.7868, 0.8704, 0.776, 0.878, 0.7951, 0.8794, 0.6165, 0.8878, 0.6365, 0.8709, 0.6352, 0.8704, 0.776, 0.8874, 0.7754, 0.878, 0.7951, 0.8794, 0.6165, 0.8998, 0.6263, 0.8878, 0.6365, 0.8874, 0.7754, 0.8988, 0.7862, 0.878, 0.7951, 0.8794, 0.6165, 0.9024, 0.6079, 0.8998, 0.6263, 0.8988, 0.7862, 0.9006, 0.8047, 0.878, 0.7951, 0.8794, 0.6165, 0.8896, 0.5933, 0.9024, 0.6079, 0.9006, 0.8047, 0.8872, 0.8187, 0.878, 0.7951, 0.5403, 0.05381, 0.5364, 0.06207, 0.5189, 0.05968, 0.5189, 0.05029, 0.5189, 0.05968, 0.5015, 0.06204, 0.4976, 0.05377, 0.5189, 0.05029, 0.5519, 0.05834, 0.5428, 0.06409, 0.5364, 0.06207, 0.5403, 0.05381, 0.5015, 0.06204, 0.4951, 0.06405, 0.486, 0.05827, 0.4976, 0.05377, 0.5551, 0.0619, 0.5463, 0.07267, 0.5428, 0.06409, 0.5519, 0.05834, 0.4951, 0.06405, 0.4916, 0.07262, 0.4828, 0.06183, 0.486, 0.05827, 0.5638, 0.07659, 0.5483, 0.08489, 0.5463, 0.07267, 0.5551, 0.0619, 0.4916, 0.07262, 0.4895, 0.08486, 0.474, 0.07651, 0.4828, 0.06183, 0.5831, 0.1085, 0.5556, 0.1217, 0.5483, 0.08489, 0.5638, 0.07659, 0.4895, 0.08486, 0.4822, 0.1218, 0.4545, 0.1085, 0.474, 0.07651, 0.6055, 0.1651, 0.6474, 0.2005, 0.6215, 0.2278, 0.5531, 0.2096, 0.4165, 0.2295, 0.3897, 0.2019, 0.432, 0.1656, 0.4853, 0.2101, 0.6474, 0.2005, 0.6764, 0.2332, 0.6648, 0.2532, 0.6215, 0.2278, 0.3727, 0.2564, 0.3603, 0.2359, 0.3897, 0.2019, 0.4165, 0.2295, 0.6764, 0.2332, 0.7153, 0.2654, 0.6839, 0.28, 0.6648, 0.2532, 0.3537, 0.2846, 0.3205, 0.2703, 0.3603, 0.2359, 0.3727, 0.2564, 0.7153, 0.2654, 0.7073, 0.3101, 0.6875, 0.3115, 0.6839, 0.28, 0.3512, 0.3174, 0.3307, 0.3169, 0.3205, 0.2703, 0.3537, 0.2846, 0.7073, 0.3101, 0.6974, 0.3327, 0.6768, 0.3239, 0.6875, 0.3115, 0.3627, 0.3297, 0.342, 0.3397, 0.3307, 0.3169, 0.3512, 0.3174, 0.6974, 0.3327, 0.6628, 0.3725, 0.6391, 0.3573, 0.6768, 0.3239, 0.4028, 0.3621, 0.3793, 0.3787, 0.342, 0.3397, 0.3627, 0.3297, 0.6628, 0.3725, 0.6268, 0.3958, 0.6183, 0.3752, 0.6391, 0.3573, 0.4246, 0.3793, 0.4169, 0.4006, 0.3793, 0.3787, 0.4028, 0.3621, 0.6268, 0.3958, 0.6048, 0.3978, 0.6008, 0.3779, 0.6183, 0.3752, 0.4424, 0.3812, 0.4393, 0.4015, 0.4169, 0.4006, 0.4246, 0.3793, 0.6048, 0.3978, 0.5531, 0.3905, 0.5597, 0.357, 0.6008, 0.3779, 0.4829, 0.3585, 0.4909, 0.3919, 0.4393, 0.4015, 0.4424, 0.3812, 0.5531, 0.3905, 0.5219, 0.386, 0.5211, 0.3439, 0.5597, 0.357, 0.5211, 0.3439, 0.5219, 0.386, 0.4909, 0.3919, 0.4829, 0.3585, 0.5773, 0.3402, 0.5998, 0.3448, 0.6008, 0.3779, 0.5597, 0.357, 0.4424, 0.3812, 0.442, 0.3478, 0.4646, 0.3422, 0.4829, 0.3585, 0.5998, 0.3448, 0.6155, 0.342, 0.6183, 0.3752, 0.6008, 0.3779, 0.4246, 0.3793, 0.426, 0.3456, 0.442, 0.3478, 0.4424, 0.3812, 0.6345, 0.3323, 0.6391, 0.3573, 0.6183, 0.3752, 0.6155, 0.342, 0.4246, 0.3793, 0.4028, 0.3621, 0.4064, 0.3365, 0.426, 0.3456, 0.6624, 0.3128, 0.6768, 0.3239, 0.6391, 0.3573, 0.6345, 0.3323, 0.4028, 0.3621, 0.3627, 0.3297, 0.3771, 0.3177, 0.4064, 0.3365, 0.6684, 0.298, 0.6875, 0.3115, 0.6768, 0.3239, 0.6624, 0.3128, 0.3627, 0.3297, 0.3512, 0.3174, 0.3703, 0.3026, 0.3771, 0.3177, 0.6641, 0.2779, 0.6839, 0.28, 0.6875, 0.3115, 0.6684, 0.298, 0.3512, 0.3174, 0.3537, 0.2846, 0.3741, 0.2818, 0.3703, 0.3026, 0.6392, 0.253, 0.6648, 0.2532, 0.6839, 0.28, 0.6641, 0.2779, 0.3537, 0.2846, 0.3727, 0.2564, 0.3989, 0.2556, 0.3741, 0.2818, 0.614, 0.2427, 0.6215, 0.2278, 0.6648, 0.2532, 0.6392, 0.253, 0.3727, 0.2564, 0.4165, 0.2295, 0.4245, 0.2445, 0.3989, 0.2556, 0.5729, 0.2586, 0.5531, 0.2096, 0.6215, 0.2278, 0.614, 0.2427, 0.4165, 0.2295, 0.4853, 0.2101, 0.4664, 0.2597, 0.4245, 0.2445, 0.5729, 0.2586, 0.5639, 0.272, 0.5198, 0.2489, 0.5531, 0.2096, 0.5198, 0.2489, 0.4759, 0.2731, 0.4664, 0.2597, 0.4853, 0.2101, 0.5773, 0.3402, 0.5597, 0.357, 0.5211, 0.3439, 0.5585, 0.3166, 0.5211, 0.3439, 0.4829, 0.3585, 0.4646, 0.3422, 0.4826, 0.3178, 0.5585, 0.3166, 0.5211, 0.3439, 0.5203, 0.2948, 0.5569, 0.2912, 0.5203, 0.2948, 0.5211, 0.3439, 0.4826, 0.3178, 0.4834, 0.2922, 0.5198, 0.2489, 0.5639, 0.272, 0.5569, 0.2912, 0.5203, 0.2948, 0.4834, 0.2922, 0.4759, 0.2731, 0.5198, 0.2489, 0.5203, 0.2948, 0.5255, 0.06897, 0.5189, 0.0679, 0.5189, 0.05968, 0.5364, 0.06207, 0.5189, 0.05968, 0.5189, 0.0679, 0.5124, 0.06896, 0.5015, 0.06204, 0.5312, 0.07383, 0.5255, 0.06897, 0.5364, 0.06207, 0.5428, 0.06409, 0.5015, 0.06204, 0.5124, 0.06896, 0.5066, 0.07381, 0.4951, 0.06405, 0.531, 0.08743, 0.5312, 0.07383, 0.5428, 0.06409, 0.5463, 0.07267, 0.4951, 0.06405, 0.5066, 0.07381, 0.5068, 0.08742, 0.4916, 0.07262, 0.5556, 0.1217, 0.532, 0.1277, 0.5327, 0.09092, 0.5483, 0.08489, 0.5052, 0.09091, 0.5058, 0.1277, 0.4822, 0.1218, 0.4895, 0.08486, 0.531, 0.08743, 0.5463, 0.07267, 0.5483, 0.08489, 0.5327, 0.09092, 0.4895, 0.08486, 0.4916, 0.07262, 0.5068, 0.08742, 0.5052, 0.09091, 0.5381, 0.1584, 0.519, 0.1517, 0.5189, 0.1284, 0.532, 0.1277, 0.5189, 0.1284, 0.519, 0.1517, 0.4999, 0.1584, 0.5058, 0.1277, 0.5327, 0.09092, 0.532, 0.1277, 0.5189, 0.1284, 0.5189, 0.09395, 0.5189, 0.1284, 0.5058, 0.1277, 0.5052, 0.09091, 0.5189, 0.09395, 0.5189, 0.08518, 0.531, 0.08743, 0.5327, 0.09092, 0.5189, 0.09395, 0.5052, 0.09091, 0.5068, 0.08742, 0.5189, 0.08518, 0.5189, 0.09395, 0.5484, 0.1736, 0.538, 0.176, 0.5352, 0.1668, 0.5381, 0.1584, 0.5028, 0.1669, 0.5001, 0.176, 0.4897, 0.1737, 0.4999, 0.1584, 0.5443, 0.1934, 0.5372, 0.1876, 0.538, 0.176, 0.5484, 0.1736, 0.5001, 0.176, 0.5009, 0.1876, 0.494, 0.1934, 0.4897, 0.1737, 0.5198, 0.2008, 0.5288, 0.1918, 0.5372, 0.1876, 0.5443, 0.1934, 0.5009, 0.1876, 0.5092, 0.1916, 0.5198, 0.2008, 0.494, 0.1934, 0.5176, 0.1906, 0.5191, 0.1854, 0.5288, 0.1918, 0.5198, 0.2008, 0.5092, 0.1916, 0.5191, 0.1854, 0.5176, 0.1906, 0.5198, 0.2008, 0.519, 0.1517, 0.5381, 0.1584, 0.5352, 0.1668, 0.519, 0.159, 0.5028, 0.1669, 0.4999, 0.1584, 0.519, 0.1517, 0.519, 0.159, 0.519, 0.159, 0.5352, 0.1668, 0.5311, 0.1716, 0.519, 0.1656, 0.5069, 0.1717, 0.5028, 0.1669, 0.519, 0.159, 0.519, 0.1656, 0.5191, 0.1854, 0.5191, 0.1795, 0.5282, 0.1863, 0.5288, 0.1918, 0.5098, 0.1863, 0.5191, 0.1795, 0.5191, 0.1854, 0.5092, 0.1916, 0.5288, 0.1918, 0.5282, 0.1863, 0.5335, 0.1842, 0.5372, 0.1876, 0.5045, 0.1842, 0.5098, 0.1863, 0.5092, 0.1916, 0.5009, 0.1876, 0.5372, 0.1876, 0.5335, 0.1842, 0.5334, 0.1767, 0.538, 0.176, 0.5046, 0.1768, 0.5045, 0.1842, 0.5009, 0.1876, 0.5001, 0.176, 0.538, 0.176, 0.5334, 0.1767, 0.5311, 0.1716, 0.5352, 0.1668, 0.5069, 0.1717, 0.5046, 0.1768, 0.5001, 0.176, 0.5028, 0.1669, 0.5191, 0.1795, 0.5334, 0.1767, 0.5335, 0.1842, 0.5282, 0.1863, 0.5045, 0.1842, 0.5046, 0.1768, 0.5191, 0.1795, 0.5098, 0.1863, 0.5191, 0.1795, 0.519, 0.1656, 0.5311, 0.1716, 0.5334, 0.1767, 0.5069, 0.1717, 0.519, 0.1656, 0.5191, 0.1795, 0.5046, 0.1768, 0.5198, 0.2008, 0.5443, 0.1934, 0.5531, 0.2096, 0.5198, 0.2489, 0.4853, 0.2101, 0.494, 0.1934, 0.5198, 0.2008, 0.5198, 0.2489, 0.5443, 0.1934, 0.5484, 0.1736, 0.5616, 0.1678, 0.5531, 0.2096, 0.4764, 0.168, 0.4897, 0.1737, 0.494, 0.1934, 0.4853, 0.2101, 0.5484, 0.1736, 0.5381, 0.1584, 0.5595, 0.1493, 0.5616, 0.1678, 0.4784, 0.1494, 0.4999, 0.1584, 0.4897, 0.1737, 0.4764, 0.168, 0.5381, 0.1584, 0.532, 0.1277, 0.5556, 0.1217, 0.5595, 0.1493, 0.4822, 0.1218, 0.5058, 0.1277, 0.4999, 0.1584, 0.4784, 0.1494, 0.5831, 0.1085, 0.5961, 0.1334, 0.5595, 0.1493, 0.5556, 0.1217, 0.4784, 0.1494, 0.4414, 0.1336, 0.4545, 0.1085, 0.4822, 0.1218, 0.5961, 0.1334, 0.6012, 0.1479, 0.5616, 0.1678, 0.5595, 0.1493, 0.4764, 0.168, 0.4363, 0.1482, 0.4414, 0.1336, 0.4784, 0.1494, 0.6055, 0.1651, 0.5531, 0.2096, 0.5616, 0.1678, 0.6012, 0.1479, 0.4764, 0.168, 0.4853, 0.2101, 0.432, 0.1656, 0.4363, 0.1482, 0.531, 0.08743, 0.5189, 0.08518, 0.5189, 0.08387, 0.5289, 0.08496, 0.5189, 0.08387, 0.5189, 0.08518, 0.5068, 0.08742, 0.5089, 0.08495, 0.5312, 0.07383, 0.531, 0.08743, 0.5289, 0.08496, 0.529, 0.07543, 0.5089, 0.08495, 0.5068, 0.08742, 0.5066, 0.07381, 0.5088, 0.07542, 0.5255, 0.06897, 0.5312, 0.07383, 0.529, 0.07543, 0.5238, 0.07051, 0.5088, 0.07542, 0.5066, 0.07381, 0.5124, 0.06896, 0.5141, 0.0705, 0.5189, 0.0679, 0.5255, 0.06897, 0.5238, 0.07051, 0.5189, 0.06947, 0.5141, 0.0705, 0.5124, 0.06896, 0.5189, 0.0679, 0.5189, 0.06947, 0.5189, 0.06947, 0.5238, 0.07051, 0.5216, 0.07497, 0.5189, 0.07426, 0.5163, 0.07497, 0.5141, 0.0705, 0.5189, 0.06947, 0.5189, 0.07426, 0.5238, 0.07051, 0.529, 0.07543, 0.5242, 0.07669, 0.5216, 0.07497, 0.5136, 0.07668, 0.5088, 0.07542, 0.5141, 0.0705, 0.5163, 0.07497, 0.529, 0.07543, 0.5289, 0.08496, 0.5246, 0.07989, 0.5242, 0.07669, 0.5133, 0.07988, 0.5089, 0.08495, 0.5088, 0.07542, 0.5136, 0.07668, 0.5289, 0.08496, 0.5189, 0.08387, 0.5189, 0.07933, 0.5246, 0.07989, 0.5189, 0.07933, 0.5189, 0.08387, 0.5089, 0.08495, 0.5133, 0.07988, 0.5189, 0.07933, 0.5189, 0.07426, 0.5216, 0.07497, 0.5246, 0.07989, 0.5163, 0.07497, 0.5189, 0.07426, 0.5189, 0.07933, 0.5133, 0.07988, 0.5246, 0.07989, 0.5216, 0.07497, 0.5242, 0.07669, 0.5136, 0.07668, 0.5163, 0.07497, 0.5133, 0.07988, 0.5569, 0.2912, 0.5639, 0.272, 0.5718, 0.2773, 0.5684, 0.2929, 0.4681, 0.2786, 0.4759, 0.2731, 0.4834, 0.2922, 0.472, 0.2943, 0.5585, 0.3166, 0.5569, 0.2912, 0.5684, 0.2929, 0.5731, 0.3114, 0.472, 0.2943, 0.4834, 0.2922, 0.4826, 0.3178, 0.4678, 0.3131, 0.5773, 0.3402, 0.5585, 0.3166, 0.5731, 0.3114, 0.5849, 0.3277, 0.4678, 0.3131, 0.4826, 0.3178, 0.4646, 0.3422, 0.4565, 0.33, 0.5639, 0.272, 0.5729, 0.2586, 0.5807, 0.2666, 0.5718, 0.2773, 0.4587, 0.268, 0.4664, 0.2597, 0.4759, 0.2731, 0.4681, 0.2786, 0.5729, 0.2586, 0.614, 0.2427, 0.6117, 0.2557, 0.5807, 0.2666, 0.4271, 0.2577, 0.4245, 0.2445, 0.4664, 0.2597, 0.4587, 0.268, 0.614, 0.2427, 0.6392, 0.253, 0.6325, 0.2629, 0.6117, 0.2557, 0.4061, 0.2655, 0.3989, 0.2556, 0.4245, 0.2445, 0.4271, 0.2577, 0.6392, 0.253, 0.6641, 0.2779, 0.6537, 0.28, 0.6325, 0.2629, 0.3849, 0.2836, 0.3741, 0.2818, 0.3989, 0.2556, 0.4061, 0.2655, 0.6641, 0.2779, 0.6684, 0.298, 0.6561, 0.2976, 0.6537, 0.28, 0.383, 0.3019, 0.3703, 0.3026, 0.3741, 0.2818, 0.3849, 0.2836, 0.6684, 0.298, 0.6624, 0.3128, 0.6528, 0.3102, 0.6561, 0.2976, 0.3869, 0.3146, 0.3771, 0.3177, 0.3703, 0.3026, 0.383, 0.3019, 0.6624, 0.3128, 0.6345, 0.3323, 0.629, 0.3239, 0.6528, 0.3102, 0.4116, 0.3277, 0.4064, 0.3365, 0.3771, 0.3177, 0.3869, 0.3146, 0.6345, 0.3323, 0.6155, 0.342, 0.6144, 0.332, 0.629, 0.3239, 0.4267, 0.3354, 0.426, 0.3456, 0.4064, 0.3365, 0.4116, 0.3277, 0.6155, 0.342, 0.5998, 0.3448, 0.601, 0.3336, 0.6144, 0.332, 0.4403, 0.3365, 0.442, 0.3478, 0.426, 0.3456, 0.4267, 0.3354, 0.5998, 0.3448, 0.5773, 0.3402, 0.5849, 0.3277, 0.601, 0.3336, 0.4565, 0.33, 0.4646, 0.3422, 0.442, 0.3478, 0.4403, 0.3365, 0.601, 0.3336, 0.5849, 0.3277, 0.5906, 0.3215, 0.6018, 0.3285, 0.4504, 0.3239, 0.4565, 0.33, 0.4403, 0.3365, 0.4394, 0.3313, 0.6144, 0.332, 0.601, 0.3336, 0.6018, 0.3285, 0.6133, 0.3271, 0.4394, 0.3313, 0.4403, 0.3365, 0.4267, 0.3354, 0.4276, 0.3304, 0.629, 0.3239, 0.6144, 0.332, 0.6133, 0.3271, 0.6269, 0.3205, 0.4276, 0.3304, 0.4267, 0.3354, 0.4116, 0.3277, 0.4136, 0.3242, 0.6528, 0.3102, 0.629, 0.3239, 0.6269, 0.3205, 0.6462, 0.3064, 0.4136, 0.3242, 0.4116, 0.3277, 0.3869, 0.3146, 0.3934, 0.3105, 0.6561, 0.2976, 0.6528, 0.3102, 0.6462, 0.3064, 0.6495, 0.2962, 0.3934, 0.3105, 0.3869, 0.3146, 0.383, 0.3019, 0.3897, 0.3002, 0.6537, 0.28, 0.6561, 0.2976, 0.6495, 0.2962, 0.6478, 0.2835, 0.3897, 0.3002, 0.383, 0.3019, 0.3849, 0.2836, 0.391, 0.2871, 0.6325, 0.2629, 0.6537, 0.28, 0.6478, 0.2835, 0.6298, 0.2673, 0.391, 0.2871, 0.3849, 0.2836, 0.4061, 0.2655, 0.4089, 0.27, 0.6117, 0.2557, 0.6325, 0.2629, 0.6298, 0.2673, 0.6126, 0.2616, 0.4089, 0.27, 0.4061, 0.2655, 0.4271, 0.2577, 0.4263, 0.2637, 0.5807, 0.2666, 0.6117, 0.2557, 0.6126, 0.2616, 0.5852, 0.271, 0.4263, 0.2637, 0.4271, 0.2577, 0.4587, 0.268, 0.4544, 0.2726, 0.5718, 0.2773, 0.5807, 0.2666, 0.5852, 0.271, 0.5781, 0.2819, 0.4544, 0.2726, 0.4587, 0.268, 0.4681, 0.2786, 0.4618, 0.2834, 0.5849, 0.3277, 0.5731, 0.3114, 0.5795, 0.3093, 0.5906, 0.3215, 0.4612, 0.3112, 0.4678, 0.3131, 0.4565, 0.33, 0.4504, 0.3239, 0.5731, 0.3114, 0.5684, 0.2929, 0.5775, 0.2938, 0.5795, 0.3093, 0.4628, 0.2954, 0.472, 0.2943, 0.4678, 0.3131, 0.4612, 0.3112, 0.5684, 0.2929, 0.5718, 0.2773, 0.5781, 0.2819, 0.5775, 0.2938, 0.4618, 0.2834, 0.4681, 0.2786, 0.472, 0.2943, 0.4628, 0.2954, 0.5219, 0.386, 0.5531, 0.3905, 0.5532, 0.4331, 0.523, 0.4336, 0.4928, 0.4345, 0.4909, 0.3919, 0.5219, 0.386, 0.523, 0.4336, 0.5531, 0.3905, 0.6048, 0.3978, 0.6098, 0.4315, 0.5532, 0.4331, 0.4359, 0.4357, 0.4393, 0.4015, 0.4909, 0.3919, 0.4928, 0.4345, 0.6048, 0.3978, 0.6268, 0.3958, 0.6482, 0.4193, 0.6098, 0.4315, 0.3965, 0.4254, 0.4169, 0.4006, 0.4393, 0.4015, 0.4359, 0.4357, 0.6268, 0.3958, 0.6628, 0.3725, 0.6921, 0.3883, 0.6482, 0.4193, 0.3503, 0.3962, 0.3793, 0.3787, 0.4169, 0.4006, 0.3965, 0.4254, 0.6628, 0.3725, 0.6974, 0.3327, 0.7263, 0.3418, 0.6921, 0.3883, 0.3128, 0.3506, 0.342, 0.3397, 0.3793, 0.3787, 0.3503, 0.3962, 0.6974, 0.3327, 0.7073, 0.3101, 0.7359, 0.3121, 0.7263, 0.3418, 0.3011, 0.3206, 0.3307, 0.3169, 0.342, 0.3397, 0.3128, 0.3506, 0.7073, 0.3101, 0.7153, 0.2654, 0.7299, 0.2564, 0.7359, 0.3121, 0.3049, 0.2611, 0.3205, 0.2703, 0.3307, 0.3169, 0.3011, 0.3206, 0.7153, 0.2654, 0.6764, 0.2332, 0.6982, 0.2169, 0.7299, 0.2564, 0.3374, 0.2192, 0.3603, 0.2359, 0.3205, 0.2703, 0.3049, 0.2611, 0.6764, 0.2332, 0.6474, 0.2005, 0.6631, 0.1907, 0.6982, 0.2169, 0.3735, 0.1919, 0.3897, 0.2019, 0.3603, 0.2359, 0.3374, 0.2192, 0.6269, 0.01561, 0.6494, 0.02238, 0.6605, 0.07608, 0.6214, 0.04809, 0.3768, 0.0753, 0.3888, 0.02159, 0.4113, 0.01513, 0.4164, 0.04763, 0.5675, 0.000144, 0.6269, 0.01561, 0.6214, 0.04809, 0.5772, 0.0328, 0.4164, 0.04763, 0.4113, 0.01513, 0.4706, 0.000144, 0.4608, 0.03266, 0.5189, 0.02489, 0.5675, 0.000144, 0.5772, 0.0328, 0.5474, 0.04172, 0.4608, 0.03266, 0.4706, 0.000144, 0.5189, 0.02489, 0.4905, 0.04167, 0.5403, 0.05381, 0.5189, 0.05029, 0.5189, 0.02489, 0.5474, 0.04172, 0.5189, 0.02489, 0.5189, 0.05029, 0.4976, 0.05377, 0.4905, 0.04167, 0.5519, 0.05834, 0.5403, 0.05381, 0.5474, 0.04172, 0.5581, 0.05387, 0.4905, 0.04167, 0.4976, 0.05377, 0.486, 0.05827, 0.4798, 0.05378, 0.5551, 0.0619, 0.5519, 0.05834, 0.5581, 0.05387, 0.577, 0.058, 0.4798, 0.05378, 0.486, 0.05827, 0.4828, 0.06183, 0.4609, 0.05785, 0.5638, 0.07659, 0.5551, 0.0619, 0.577, 0.058, 0.6117, 0.07827, 0.4609, 0.05785, 0.4828, 0.06183, 0.474, 0.07651, 0.4259, 0.07799, 0.577, 0.058, 0.5772, 0.0328, 0.6214, 0.04809, 0.6117, 0.07827, 0.4164, 0.04763, 0.4608, 0.03266, 0.4609, 0.05785, 0.4259, 0.07799, 0.577, 0.058, 0.5581, 0.05387, 0.5474, 0.04172, 0.5772, 0.0328, 0.4905, 0.04167, 0.4798, 0.05378, 0.4609, 0.05785, 0.4608, 0.03266, 0.6267, 0.1114, 0.6117, 0.07827, 0.6214, 0.04809, 0.6605, 0.07608, 0.4164, 0.04763, 0.4259, 0.07799, 0.4106, 0.1112, 0.3768, 0.0753, 0.5831, 0.1085, 0.5638, 0.07659, 0.6117, 0.07827, 0.6267, 0.1114, 0.4259, 0.07799, 0.474, 0.07651, 0.4545, 0.1085, 0.4106, 0.1112, 0.5961, 0.1334, 0.6295, 0.1305, 0.6235, 0.1468, 0.6012, 0.1479, 0.4137, 0.1472, 0.4076, 0.1306, 0.4414, 0.1336, 0.4363, 0.1482, 0.5831, 0.1085, 0.6267, 0.1114, 0.6295, 0.1305, 0.5961, 0.1334, 0.4076, 0.1306, 0.4106, 0.1112, 0.4545, 0.1085, 0.4414, 0.1336, 0.6055, 0.1651, 0.6012, 0.1479, 0.6235, 0.1468, 0.6193, 0.1598, 0.4137, 0.1472, 0.4363, 0.1482, 0.432, 0.1656, 0.418, 0.1604, 0.6055, 0.1651, 0.6193, 0.1598, 0.6631, 0.1907, 0.6474, 0.2005, 0.3735, 0.1919, 0.418, 0.1604, 0.432, 0.1656, 0.3897, 0.2019, 0.9459, 0.07957, 0.8862, 0.1218, 0.8491, 0.09973, 0.8918, 0.03692, 0.1831, 0.09213, 0.1413, 0.1125, 0.07896, 0.06072, 0.1423, 0.02147, 0.8918, 0.03692, 0.8491, 0.09973, 0.7885, 0.08083, 0.8056, 0.01079, 0.2464, 0.07651, 0.1831, 0.09213, 0.1423, 0.02147, 0.2326, 0.003484, 0.8056, 0.01079, 0.7885, 0.08083, 0.687, 0.0772, 0.6724, 0.0222, 0.3499, 0.07596, 0.2464, 0.07651, 0.2326, 0.003484, 0.366, 0.02099, 0.6724, 0.0222, 0.687, 0.0772, 0.6605, 0.07608, 0.6494, 0.02238, 0.3768, 0.0753, 0.3499, 0.07596, 0.366, 0.02099, 0.3888, 0.02159, 0.6267, 0.1114, 0.6605, 0.07608, 0.687, 0.0772, 0.6295, 0.1305, 0.3499, 0.07596, 0.3768, 0.0753, 0.4106, 0.1112, 0.4076, 0.1306, 0.7299, 0.2564, 0.6982, 0.2169, 0.7602, 0.1932, 0.789, 0.2333, 0.2716, 0.1939, 0.3374, 0.2192, 0.3049, 0.2611, 0.2413, 0.237, 0.9945, 0.1677, 0.9091, 0.1833, 0.8862, 0.1218, 0.9459, 0.07957, 0.1413, 0.1125, 0.1079, 0.1791, 0.01183, 0.1554, 0.07896, 0.06072, 0.9117, 0.4024, 0.8629, 0.3386, 0.8941, 0.3019, 0.9629, 0.3448, 0.1238, 0.3155, 0.1606, 0.3568, 0.1064, 0.4327, 0.04397, 0.367, 0.9629, 0.3448, 0.8941, 0.3019, 0.9154, 0.2598, 0.9999, 0.2546, 0.09896, 0.267, 0.1238, 0.3155, 0.04397, 0.367, 0.000144, 0.2591, 0.9999, 0.2546, 0.9154, 0.2598, 0.9091, 0.1833, 0.9945, 0.1677, 0.1079, 0.1791, 0.09896, 0.267, 0.000144, 0.2591, 0.01183, 0.1554, 0.7495, 0.3347, 0.7359, 0.3121, 0.7663, 0.3008, 0.7892, 0.3137, 0.2674, 0.3101, 0.3011, 0.3206, 0.2882, 0.3465, 0.243, 0.3256, 0.7892, 0.3137, 0.7663, 0.3008, 0.8153, 0.2764, 0.8462, 0.2934, 0.2131, 0.2852, 0.2674, 0.3101, 0.243, 0.3256, 0.1785, 0.305, 0.8462, 0.2934, 0.8153, 0.2764, 0.845, 0.2564, 0.8735, 0.2659, 0.1797, 0.2633, 0.2131, 0.2852, 0.1785, 0.305, 0.1471, 0.2743, 0.8735, 0.2659, 0.845, 0.2564, 0.8591, 0.2282, 0.887, 0.2338, 0.1628, 0.2317, 0.1797, 0.2633, 0.1471, 0.2743, 0.1315, 0.2376, 0.8424, 0.1952, 0.875, 0.1847, 0.887, 0.2338, 0.8591, 0.2282, 0.1315, 0.2376, 0.1452, 0.1827, 0.1768, 0.1962, 0.1628, 0.2317, 0.9091, 0.1833, 0.9154, 0.2598, 0.887, 0.2338, 0.875, 0.1847, 0.1315, 0.2376, 0.09896, 0.267, 0.1079, 0.1791, 0.1452, 0.1827, 0.9154, 0.2598, 0.8941, 0.3019, 0.8735, 0.2659, 0.887, 0.2338, 0.1471, 0.2743, 0.1238, 0.3155, 0.09896, 0.267, 0.1315, 0.2376, 0.8941, 0.3019, 0.8629, 0.3386, 0.8462, 0.2934, 0.8735, 0.2659, 0.1785, 0.305, 0.1606, 0.3568, 0.1238, 0.3155, 0.1471, 0.2743, 0.8629, 0.3386, 0.7943, 0.3641, 0.7892, 0.3137, 0.8462, 0.2934, 0.243, 0.3256, 0.2398, 0.3826, 0.1606, 0.3568, 0.1785, 0.305, 0.7702, 0.3795, 0.7495, 0.3347, 0.7892, 0.3137, 0.7943, 0.3641, 0.243, 0.3256, 0.2882, 0.3465, 0.2681, 0.3987, 0.2398, 0.3826, 0.8455, 0.45, 0.7943, 0.3641, 0.8629, 0.3386, 0.9117, 0.4024, 0.1606, 0.3568, 0.2398, 0.3826, 0.1853, 0.4841, 0.1064, 0.4327, 0.8159, 0.4454, 0.7706, 0.4443, 0.7557, 0.4186, 0.7702, 0.3795, 0.287, 0.4429, 0.2714, 0.4733, 0.2193, 0.4772, 0.2681, 0.3987, 0.8159, 0.4454, 0.7702, 0.3795, 0.7943, 0.3641, 0.8455, 0.45, 0.2398, 0.3826, 0.2681, 0.3987, 0.2193, 0.4772, 0.1853, 0.4841, 0.8198, 0.4681, 0.8159, 0.4454, 0.8455, 0.45, 0.1853, 0.4841, 0.2193, 0.4772, 0.2159, 0.5036, 0.7359, 0.3121, 0.7299, 0.2564, 0.789, 0.2333, 0.7663, 0.3008, 0.2413, 0.237, 0.3049, 0.2611, 0.3011, 0.3206, 0.2674, 0.3101, 0.789, 0.2333, 0.8096, 0.2339, 0.8153, 0.2764, 0.7663, 0.3008, 0.2131, 0.2852, 0.2192, 0.2374, 0.2413, 0.237, 0.2674, 0.3101, 0.8096, 0.2339, 0.8293, 0.2196, 0.845, 0.2564, 0.8153, 0.2764, 0.1797, 0.2633, 0.1991, 0.2225, 0.2192, 0.2374, 0.2131, 0.2852, 0.8424, 0.1952, 0.8591, 0.2282, 0.845, 0.2564, 0.8293, 0.2196, 0.1797, 0.2633, 0.1628, 0.2317, 0.1768, 0.1962, 0.1991, 0.2225, 0.687, 0.0772, 0.7885, 0.08083, 0.7865, 0.1176, 0.7155, 0.1397, 0.2467, 0.1148, 0.2464, 0.07651, 0.3499, 0.07596, 0.3195, 0.1394, 0.7602, 0.1932, 0.7155, 0.1397, 0.7865, 0.1176, 0.7855, 0.1523, 0.2467, 0.1148, 0.3195, 0.1394, 0.2716, 0.1939, 0.246, 0.151, 0.6982, 0.2169, 0.6631, 0.1907, 0.7155, 0.1397, 0.7602, 0.1932, 0.3195, 0.1394, 0.3735, 0.1919, 0.3374, 0.2192, 0.2716, 0.1939, 0.6631, 0.1907, 0.6235, 0.1468, 0.6295, 0.1305, 0.7155, 0.1397, 0.4076, 0.1306, 0.4137, 0.1472, 0.3735, 0.1919, 0.3195, 0.1394, 0.6295, 0.1305, 0.687, 0.0772, 0.7155, 0.1397, 0.3195, 0.1394, 0.3499, 0.07596, 0.4076, 0.1306, 0.6631, 0.1907, 0.6193, 0.1598, 0.6235, 0.1468, 0.4137, 0.1472, 0.418, 0.1604, 0.3735, 0.1919, 0.8424, 0.1952, 0.8374, 0.1564, 0.8582, 0.1378, 0.875, 0.1847, 0.1717, 0.1323, 0.1966, 0.1552, 0.1768, 0.1962, 0.1452, 0.1827, 0.9091, 0.1833, 0.875, 0.1847, 0.8582, 0.1378, 0.8862, 0.1218, 0.1717, 0.1323, 0.1452, 0.1827, 0.1079, 0.1791, 0.1413, 0.1125, 0.7855, 0.1523, 0.7865, 0.1176, 0.8582, 0.1378, 0.8374, 0.1564, 0.1717, 0.1323, 0.2467, 0.1148, 0.246, 0.151, 0.1966, 0.1552, 0.7885, 0.08083, 0.8491, 0.09973, 0.8582, 0.1378, 0.7865, 0.1176, 0.1717, 0.1323, 0.1831, 0.09213, 0.2464, 0.07651, 0.2467, 0.1148, 0.8862, 0.1218, 0.8582, 0.1378, 0.8491, 0.09973, 0.1831, 0.09213, 0.1717, 0.1323, 0.1413, 0.1125, 0.5062, 0.9049, 0.4324, 0.8949, 0.4388, 0.8702, 0.4911, 0.8817, 0.3159, 0.8682, 0.3216, 0.8932, 0.2472, 0.9012, 0.263, 0.8783, 0.5062, 0.9049, 0.4911, 0.8817, 0.5728, 0.8605, 0.6048, 0.8799, 0.1815, 0.8547, 0.263, 0.8783, 0.2472, 0.9012, 0.1487, 0.8733, 0.6048, 0.8799, 0.5728, 0.8605, 0.5864, 0.794, 0.62, 0.7916, 0.1697, 0.7875, 0.1815, 0.8547, 0.1487, 0.8733, 0.1361, 0.7841, 0.62, 0.7916, 0.5864, 0.794, 0.549, 0.7464, 0.5638, 0.7392, 0.2087, 0.7409, 0.1697, 0.7875, 0.1361, 0.7841, 0.1941, 0.7332, 0.5638, 0.7392, 0.549, 0.7464, 0.5003, 0.7117, 0.5083, 0.6977, 0.2584, 0.7075, 0.2087, 0.7409, 0.1941, 0.7332, 0.2508, 0.6932, 0.5083, 0.6977, 0.5003, 0.7117, 0.4386, 0.6807, 0.4348, 0.6589, 0.321, 0.678, 0.2584, 0.7075, 0.2508, 0.6932, 0.3253, 0.6562, 0.5003, 0.7117, 0.5057, 0.7309, 0.453, 0.7, 0.4386, 0.6807, 0.3061, 0.697, 0.2525, 0.7266, 0.2584, 0.7075, 0.321, 0.678, 0.549, 0.7464, 0.5429, 0.7558, 0.5057, 0.7309, 0.5003, 0.7117, 0.2525, 0.7266, 0.2146, 0.7504, 0.2087, 0.7409, 0.2584, 0.7075, 0.5864, 0.794, 0.5681, 0.7874, 0.5429, 0.7558, 0.549, 0.7464, 0.2146, 0.7504, 0.1883, 0.7814, 0.1697, 0.7875, 0.2087, 0.7409, 0.5728, 0.8605, 0.5555, 0.8264, 0.5681, 0.7874, 0.5864, 0.794, 0.1883, 0.7814, 0.1998, 0.8209, 0.1815, 0.8547, 0.1697, 0.7875, 0.4911, 0.8817, 0.5012, 0.8444, 0.5555, 0.8264, 0.5728, 0.8605, 0.1998, 0.8209, 0.2538, 0.8405, 0.263, 0.8783, 0.1815, 0.8547, 0.4911, 0.8817, 0.4388, 0.8702, 0.4578, 0.84, 0.5012, 0.8444, 0.2976, 0.8374, 0.3159, 0.8682, 0.263, 0.8783, 0.2538, 0.8405, 0.7602, 0.1932, 0.7855, 0.1523, 0.796, 0.177, 0.7832, 0.1874, 0.2336, 0.1756, 0.246, 0.151, 0.2716, 0.1939, 0.247, 0.1871, 0.391, 0.6119, 0.4348, 0.6589, 0.4386, 0.6807, 0.3948, 0.6861, 0.321, 0.678, 0.3253, 0.6562, 0.3699, 0.6102, 0.3648, 0.6844, 0.789, 0.2333, 0.7602, 0.1932, 0.7832, 0.1874, 0.8096, 0.2339, 0.247, 0.1871, 0.2716, 0.1939, 0.2413, 0.237, 0.2192, 0.2374, 0.3917, 0.8621, 0.4016, 0.8415, 0.4388, 0.8702, 0.4324, 0.8949, 0.3159, 0.8682, 0.354, 0.8403, 0.3634, 0.8613, 0.3216, 0.8932, 0.4386, 0.6807, 0.453, 0.7, 0.435, 0.7183, 0.3948, 0.6861, 0.3237, 0.7157, 0.3061, 0.697, 0.321, 0.678, 0.3648, 0.6844, 0.4337, 0.7297, 0.3847, 0.7103, 0.3948, 0.6861, 0.435, 0.7183, 0.3648, 0.6844, 0.3744, 0.709, 0.3247, 0.7272, 0.3237, 0.7157, 0.411, 0.7477, 0.3847, 0.7103, 0.4337, 0.7297, 0.4278, 0.7428, 0.3247, 0.7272, 0.3744, 0.709, 0.347, 0.7458, 0.3303, 0.7405, 0.4181, 0.7849, 0.3847, 0.7954, 0.3847, 0.7103, 0.411, 0.7477, 0.3744, 0.709, 0.3723, 0.7945, 0.339, 0.7831, 0.347, 0.7458, 0.4016, 0.8415, 0.3847, 0.7954, 0.4181, 0.7849, 0.4313, 0.8175, 0.339, 0.7831, 0.3723, 0.7945, 0.354, 0.8403, 0.3248, 0.8155, 0.4388, 0.8702, 0.4016, 0.8415, 0.4313, 0.8175, 0.4578, 0.84, 0.3248, 0.8155, 0.354, 0.8403, 0.3159, 0.8682, 0.2976, 0.8374, 0.8096, 0.2339, 0.8163, 0.2031, 0.8251, 0.2098, 0.8293, 0.2196, 0.1998, 0.2148, 0.2098, 0.2062, 0.2192, 0.2374, 0.1991, 0.2225, 0.8096, 0.2339, 0.7832, 0.1874, 0.8022, 0.1846, 0.8163, 0.2031, 0.2265, 0.1831, 0.247, 0.1871, 0.2192, 0.2374, 0.2098, 0.2062, 0.7832, 0.1874, 0.796, 0.177, 0.8022, 0.1846, 0.2265, 0.1831, 0.2336, 0.1756, 0.247, 0.1871, 0.4578, 0.84, 0.4313, 0.8175, 0.4485, 0.8046, 0.4734, 0.8247, 0.3079, 0.802, 0.3248, 0.8155, 0.2976, 0.8374, 0.2824, 0.8215, 0.4313, 0.8175, 0.4181, 0.7849, 0.4359, 0.7796, 0.4485, 0.8046, 0.3212, 0.7772, 0.339, 0.7831, 0.3248, 0.8155, 0.3079, 0.802, 0.4181, 0.7849, 0.411, 0.7477, 0.4237, 0.7542, 0.4359, 0.7796, 0.3341, 0.752, 0.347, 0.7458, 0.339, 0.7831, 0.3212, 0.7772, 0.411, 0.7477, 0.4278, 0.7428, 0.4379, 0.7498, 0.4237, 0.7542, 0.3199, 0.7473, 0.3303, 0.7405, 0.347, 0.7458, 0.3341, 0.752, 0.4278, 0.7428, 0.4337, 0.7297, 0.4454, 0.732, 0.4379, 0.7498, 0.3129, 0.7292, 0.3247, 0.7272, 0.3303, 0.7405, 0.3199, 0.7473, 0.4337, 0.7297, 0.435, 0.7183, 0.441, 0.7244, 0.4454, 0.732, 0.3175, 0.7217, 0.3237, 0.7157, 0.3247, 0.7272, 0.3129, 0.7292, 0.435, 0.7183, 0.453, 0.7, 0.4553, 0.7137, 0.441, 0.7244, 0.3035, 0.7107, 0.3061, 0.697, 0.3237, 0.7157, 0.3175, 0.7217, 0.5012, 0.8444, 0.4578, 0.84, 0.4734, 0.8247, 0.5125, 0.8288, 0.2824, 0.8215, 0.2976, 0.8374, 0.2538, 0.8405, 0.243, 0.8246, 0.5555, 0.8264, 0.5012, 0.8444, 0.5125, 0.8288, 0.5509, 0.8118, 0.243, 0.8246, 0.2538, 0.8405, 0.1998, 0.8209, 0.2048, 0.8064, 0.5681, 0.7874, 0.5555, 0.8264, 0.5509, 0.8118, 0.5521, 0.7877, 0.2048, 0.8064, 0.1998, 0.8209, 0.1883, 0.7814, 0.2043, 0.7822, 0.5429, 0.7558, 0.5681, 0.7874, 0.5521, 0.7877, 0.5394, 0.7645, 0.2043, 0.7822, 0.1883, 0.7814, 0.2146, 0.7504, 0.2178, 0.7593, 0.5057, 0.7309, 0.5429, 0.7558, 0.5394, 0.7645, 0.5084, 0.7431, 0.2178, 0.7593, 0.2146, 0.7504, 0.2525, 0.7266, 0.2494, 0.7387, 0.453, 0.7, 0.5057, 0.7309, 0.5084, 0.7431, 0.4553, 0.7137, 0.2494, 0.7387, 0.2525, 0.7266, 0.3061, 0.697, 0.3035, 0.7107, 0.4379, 0.7498, 0.4454, 0.732, 0.4708, 0.7484, 0.4548, 0.7617, 0.287, 0.745, 0.3129, 0.7292, 0.3199, 0.7473, 0.3027, 0.7587, 0.4548, 0.7617, 0.4708, 0.7484, 0.4889, 0.7705, 0.4754, 0.7839, 0.2683, 0.7667, 0.287, 0.745, 0.3027, 0.7587, 0.2814, 0.7805, 0.4754, 0.7839, 0.4889, 0.7705, 0.5037, 0.7876, 0.4945, 0.8025, 0.253, 0.7834, 0.2683, 0.7667, 0.2814, 0.7805, 0.2618, 0.7986, 0.4945, 0.8025, 0.5037, 0.7876, 0.5186, 0.7916, 0.5168, 0.8073, 0.2379, 0.787, 0.253, 0.7834, 0.2618, 0.7986, 0.2392, 0.8029, 0.5125, 0.8288, 0.4734, 0.8247, 0.4945, 0.8025, 0.5168, 0.8073, 0.2618, 0.7986, 0.2824, 0.8215, 0.243, 0.8246, 0.2392, 0.8029, 0.4485, 0.8046, 0.4754, 0.7839, 0.4945, 0.8025, 0.4734, 0.8247, 0.2618, 0.7986, 0.2814, 0.7805, 0.3079, 0.802, 0.2824, 0.8215, 0.4485, 0.8046, 0.4359, 0.7796, 0.4548, 0.7617, 0.4754, 0.7839, 0.3027, 0.7587, 0.3212, 0.7772, 0.3079, 0.802, 0.2814, 0.7805, 0.4379, 0.7498, 0.4548, 0.7617, 0.4359, 0.7796, 0.4237, 0.7542, 0.3212, 0.7772, 0.3027, 0.7587, 0.3199, 0.7473, 0.3341, 0.752, 0.441, 0.7244, 0.4553, 0.7137, 0.4708, 0.7484, 0.4454, 0.732, 0.287, 0.745, 0.3035, 0.7107, 0.3175, 0.7217, 0.3129, 0.7292, 0.5084, 0.7431, 0.4889, 0.7705, 0.4708, 0.7484, 0.4553, 0.7137, 0.287, 0.745, 0.2683, 0.7667, 0.2494, 0.7387, 0.3035, 0.7107, 0.5394, 0.7645, 0.5037, 0.7876, 0.4889, 0.7705, 0.5084, 0.7431, 0.2683, 0.7667, 0.253, 0.7834, 0.2178, 0.7593, 0.2494, 0.7387, 0.5521, 0.7877, 0.5186, 0.7916, 0.5037, 0.7876, 0.5394, 0.7645, 0.253, 0.7834, 0.2379, 0.787, 0.2043, 0.7822, 0.2178, 0.7593, 0.5509, 0.8118, 0.5168, 0.8073, 0.5186, 0.7916, 0.5521, 0.7877, 0.2379, 0.787, 0.2392, 0.8029, 0.2048, 0.8064, 0.2043, 0.7822, 0.5125, 0.8288, 0.5168, 0.8073, 0.5509, 0.8118, 0.2048, 0.8064, 0.2392, 0.8029, 0.243, 0.8246, 0.5083, 0.6977, 0.4348, 0.6589, 0.4841, 0.6288, 0.5434, 0.6835, 0.2769, 0.6251, 0.3253, 0.6562, 0.2508, 0.6932, 0.2161, 0.6781, 0.5638, 0.7392, 0.5083, 0.6977, 0.5434, 0.6835, 0.5811, 0.7269, 0.2161, 0.6781, 0.2508, 0.6932, 0.1941, 0.7332, 0.1772, 0.7204, 0.62, 0.7916, 0.5638, 0.7392, 0.5811, 0.7269, 0.6167, 0.76, 0.1772, 0.7204, 0.1941, 0.7332, 0.1361, 0.7841, 0.1404, 0.7524, 0.7075, 0.7599, 0.62, 0.7916, 0.6167, 0.76, 0.6606, 0.7412, 0.1404, 0.7524, 0.1361, 0.7841, 0.04953, 0.7488, 0.09704, 0.7321, 0.7455, 0.6521, 0.7075, 0.7599, 0.6606, 0.7412, 0.6773, 0.6704, 0.09704, 0.7321, 0.04953, 0.7488, 0.01941, 0.6397, 0.08356, 0.662, 0.7408, 0.5724, 0.7455, 0.6521, 0.6773, 0.6704, 0.6714, 0.5927, 0.08356, 0.662, 0.01941, 0.6397, 0.03366, 0.5644, 0.09282, 0.5899, 0.6773, 0.6704, 0.5434, 0.6835, 0.4841, 0.6288, 0.6714, 0.5927, 0.2769, 0.6251, 0.2161, 0.6781, 0.08356, 0.662, 0.09282, 0.5899, 0.6773, 0.6704, 0.6606, 0.7412, 0.5811, 0.7269, 0.5434, 0.6835, 0.1772, 0.7204, 0.09704, 0.7321, 0.08356, 0.662, 0.2161, 0.6781, 0.6606, 0.7412, 0.6167, 0.76, 0.5811, 0.7269, 0.1772, 0.7204, 0.1404, 0.7524, 0.09704, 0.7321, 0.8424, 0.1952, 0.8293, 0.2196, 0.8346, 0.2069, 0.8347, 0.207, 0.03366, 0.5644, 0.05122, 0.5227, 0.145, 0.5626, 0.09282, 0.5899, 0.6204, 0.5657, 0.6714, 0.5927, 0.4841, 0.6288, 0.4981, 0.5523, 0.2769, 0.6251, 0.09282, 0.5899, 0.145, 0.5626, 0.2642, 0.5501, 0.391, 0.6119, 0.4981, 0.5523, 0.4841, 0.6288, 0.4348, 0.6589, 0.2769, 0.6251, 0.2642, 0.5501, 0.3699, 0.6102, 0.3253, 0.6562])
me_suzanne.use_remesh_fix_poles = True
me_suzanne.use_remesh_preserve_attributes = False
me_suzanne.update()

# ---- objects
ob_suzanne_002 = bpy.data.objects.new('Suzanne.002', me_silhouette_001)
ob_light = bpy.data.objects.new('Light', light_light)
ob_camera = bpy.data.objects.new('Camera', cam_camera)
ob_suzanne = bpy.data.objects.new('Suzanne', me_suzanne)

# ---- transforms, parenting, visibility, modifiers, constraints
ob_suzanne_002.location = (0.0, 0.0, 0.0)
ob_suzanne_002.scale = (2.982, 2.982, 2.982)
ob_light.location = (4.076, 1.005, 5.904)
ob_light.rotation_euler = (0.6503, 0.05522, 1.866)
ob_light.lock_rotations_4d = False
ob_light.empty_display_type = 'ARROWS'
ob_light.color = (0.0, 0.0, 0.0, 0.0)
ob_light.lineart.crease_threshold = 0.0
ob_camera.location = (7.359, -6.926, 4.958)
ob_camera.rotation_euler = (1.109, 0.0, 0.8149)
ob_camera.lock_rotations_4d = False
ob_camera.empty_display_type = 'ARROWS'
ob_camera.color = (0.0, 0.0, 0.0, 0.0)
ob_camera.display_type = 'WIRE'
ob_camera.lineart.crease_threshold = 0.0
ob_suzanne.location = (0.0, 0.0, 0.0)
ob_suzanne.scale = (2.982, 2.982, 2.982)

# ---- collection membership
scene.collection.objects.link(ob_suzanne_002)
col_collection.objects.link(ob_light)
col_collection.objects.link(ob_camera)
col_collection.objects.link(ob_suzanne)

# ---- scene / render settings (as saved in the file)
scene.camera = ob_camera
scene.frame_start = 1; scene.frame_end = 250; scene.frame_set(1)
scene.render.engine = 'BLENDER_EEVEE_NEXT'
scene.render.resolution_x = 1280
scene.render.resolution_y = 720
scene.cycles.use_denoising = False
scene.cycles.samples = 128
scene.cycles.sampling_pattern = 'TABULATED_SOBOL'
scene.cycles.use_adaptive_sampling = False
scene.cycles.use_light_tree = False
scene.view_settings.view_transform = 'Filmic'
bpy.context.view_layer.update()
